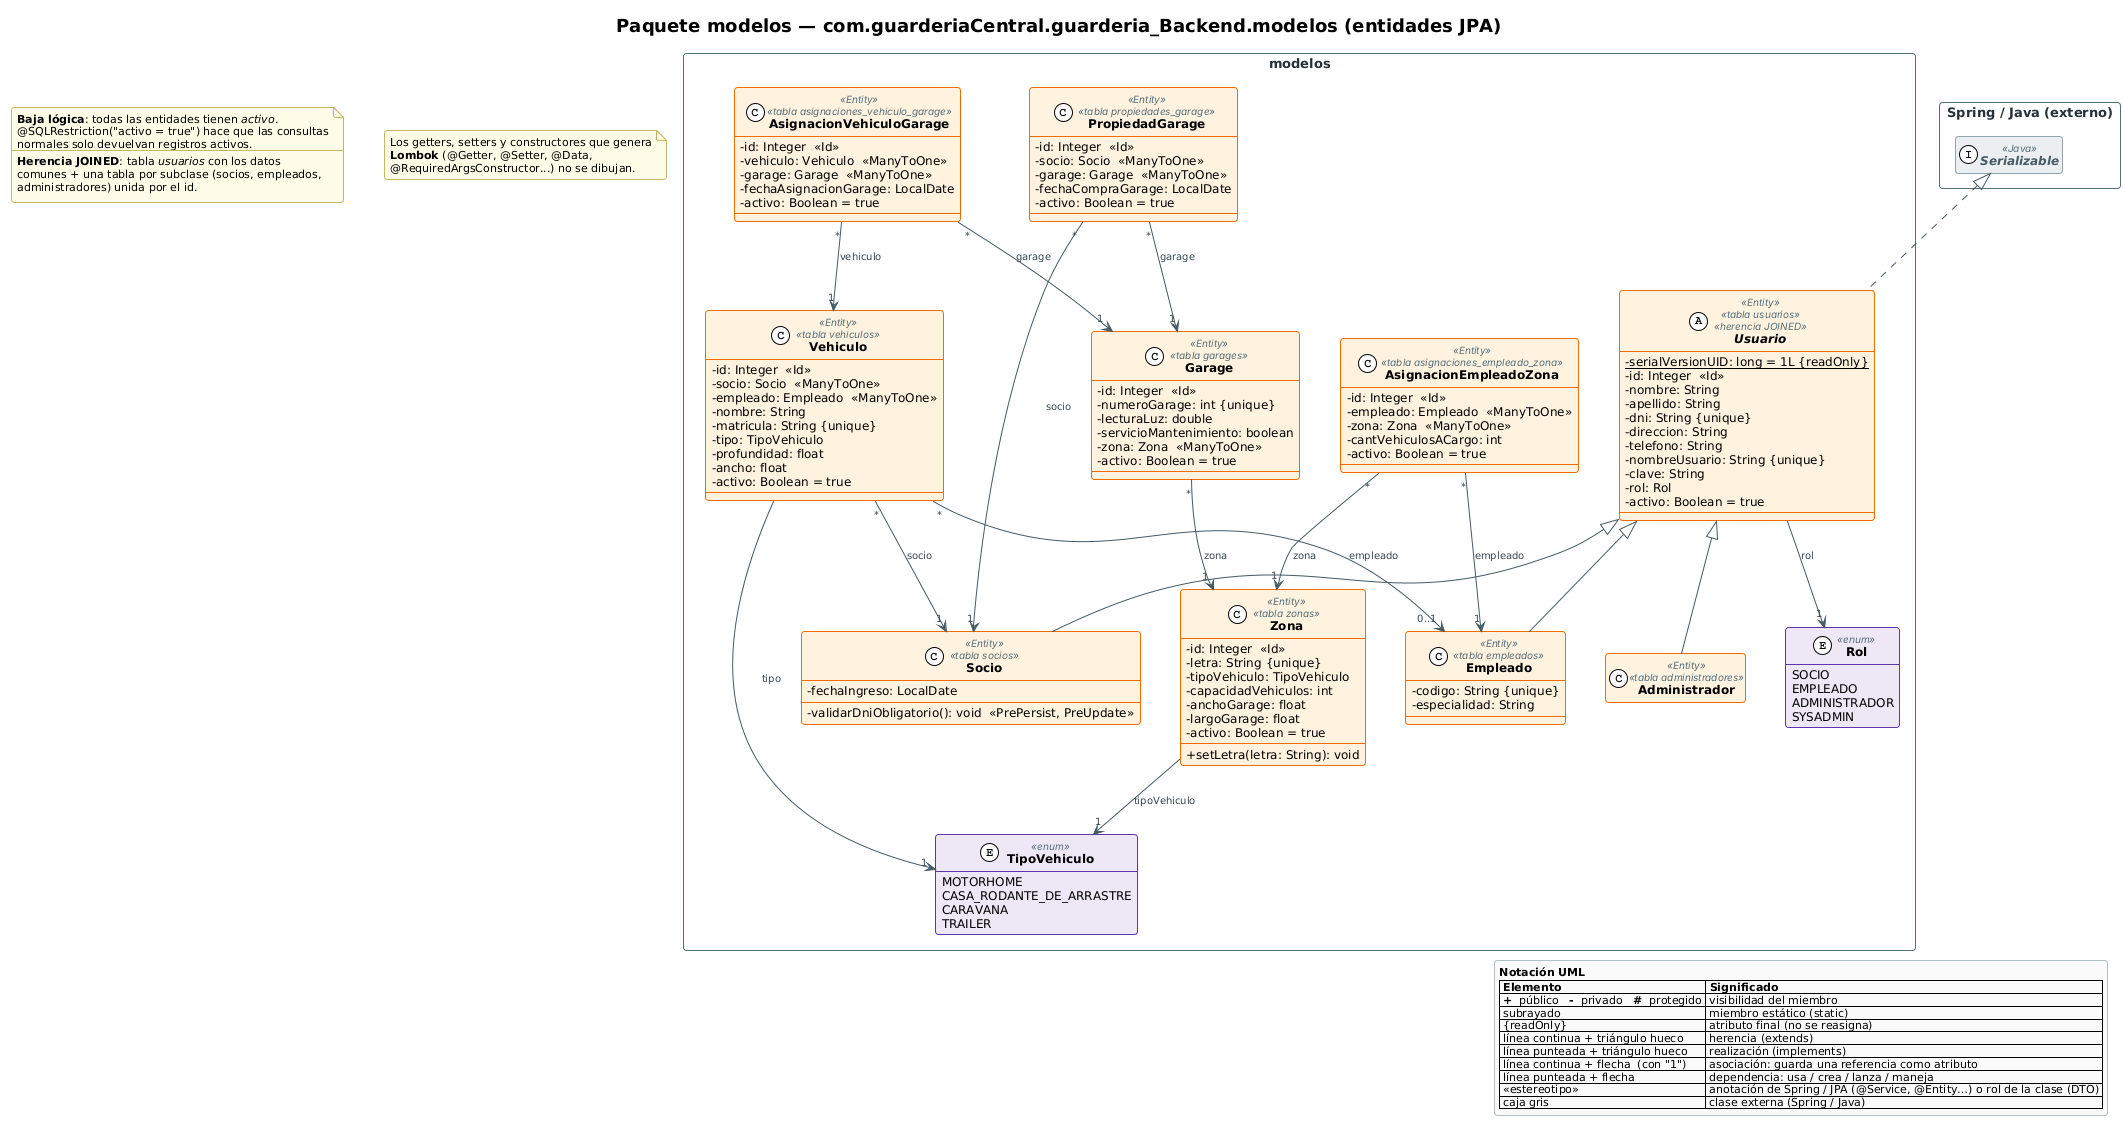

The diagram above was rendered by PlantUML. Its source (embedded in the PNG):
@startuml 04_modelos
!include _estilo.iuml

title Paquete modelos — com.guarderiaCentral.guarderia_Backend.modelos (entidades JPA)

package "modelos" as P_modelos {
  class Administrador <<Entity>> <<tabla administradores>> {
  }

  class AsignacionEmpleadoZona <<Entity>> <<tabla asignaciones_empleado_zona>> {
    - id: Integer  «Id»
    - empleado: Empleado  «ManyToOne»
    - zona: Zona  «ManyToOne»
    - cantVehiculosACargo: int
    - activo: Boolean = true
    --
  }

  class AsignacionVehiculoGarage <<Entity>> <<tabla asignaciones_vehiculo_garage>> {
    - id: Integer  «Id»
    - vehiculo: Vehiculo  «ManyToOne»
    - garage: Garage  «ManyToOne»
    - fechaAsignacionGarage: LocalDate
    - activo: Boolean = true
    --
  }

  class Empleado <<Entity>> <<tabla empleados>> {
    - codigo: String {unique}
    - especialidad: String
    --
  }

  class Garage <<Entity>> <<tabla garages>> {
    - id: Integer  «Id»
    - numeroGarage: int {unique}
    - lecturaLuz: double
    - servicioMantenimiento: boolean
    - zona: Zona  «ManyToOne»
    - activo: Boolean = true
    --
  }

  class PropiedadGarage <<Entity>> <<tabla propiedades_garage>> {
    - id: Integer  «Id»
    - socio: Socio  «ManyToOne»
    - garage: Garage  «ManyToOne»
    - fechaCompraGarage: LocalDate
    - activo: Boolean = true
    --
  }

  enum Rol <<enum>> {
    SOCIO
    EMPLEADO
    ADMINISTRADOR
    SYSADMIN
  }

  class Socio <<Entity>> <<tabla socios>> {
    - fechaIngreso: LocalDate
    --
    - validarDniObligatorio(): void  «PrePersist, PreUpdate»
  }

  enum TipoVehiculo <<enum>> {
    MOTORHOME
    CASA_RODANTE_DE_ARRASTRE
    CARAVANA
    TRAILER
  }

  abstract class Usuario <<Entity>> <<tabla usuarios>> <<herencia JOINED>> {
    - {static} serialVersionUID: long = 1L {readOnly}
    - id: Integer  «Id»
    - nombre: String
    - apellido: String
    - dni: String {unique}
    - direccion: String
    - telefono: String
    - nombreUsuario: String {unique}
    - clave: String
    - rol: Rol
    - activo: Boolean = true
    --
  }

  class Vehiculo <<Entity>> <<tabla vehiculos>> {
    - id: Integer  «Id»
    - socio: Socio  «ManyToOne»
    - empleado: Empleado  «ManyToOne»
    - nombre: String
    - matricula: String {unique}
    - tipo: TipoVehiculo
    - profundidad: float
    - ancho: float
    - activo: Boolean = true
    --
  }

  class Zona <<Entity>> <<tabla zonas>> {
    - id: Integer  «Id»
    - letra: String {unique}
    - tipoVehiculo: TipoVehiculo
    - capacidadVehiculos: int
    - anchoGarage: float
    - largoGarage: float
    - activo: Boolean = true
    --
    + setLetra(letra: String): void
  }

}
package "Spring / Java (externo)" as P_ext {
  interface "Serializable" as ext_Serializable <<Java>>
}

Administrador -up-|> Usuario
AsignacionEmpleadoZona "*" --> "1" Empleado : empleado
AsignacionEmpleadoZona "*" --> "1" Zona : zona
AsignacionVehiculoGarage "*" --> "1" Vehiculo : vehiculo
AsignacionVehiculoGarage "*" --> "1" Garage : garage
Empleado -up-|> Usuario
Garage "*" --> "1" Zona : zona
PropiedadGarage "*" --> "1" Socio : socio
PropiedadGarage "*" --> "1" Garage : garage
Socio -up-|> Usuario
Usuario .up.|> ext_Serializable
Usuario --> "1" Rol : rol
Vehiculo "*" --> "1" Socio : socio
Vehiculo "*" --> "0..1" Empleado : empleado
Vehiculo --> "1" TipoVehiculo : tipo
Zona --> "1" TipoVehiculo : tipoVehiculo


note as NBaja
  <b>Baja lógica</b>: todas las entidades tienen <i>activo</i>.
  @SQLRestriction("activo = true") hace que las consultas
  normales solo devuelvan registros activos.
  ----
  <b>Herencia JOINED</b>: tabla <i>usuarios</i> con los datos
  comunes + una tabla por subclase (socios, empleados,
  administradores) unida por el id.
end note
note as NLombok
  Los getters, setters y constructores que genera
  <b>Lombok</b> (@Getter, @Setter, @Data,
  @RequiredArgsConstructor...) no se dibujan.
end note
!include _leyenda.iuml
@enduml